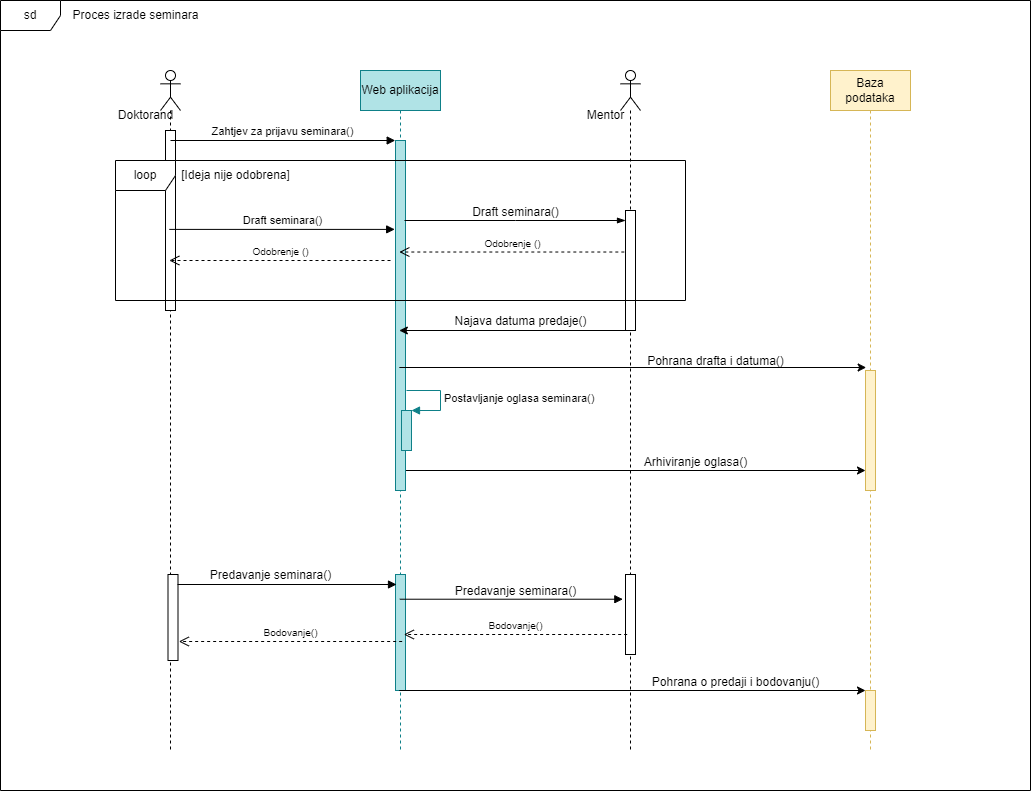

The diagram above was exported from draw.io. Its source (the exported page's mxGraphModel, read from the mxfile embedded in the PNG):
<mxGraphModel dx="2600" dy="2015" grid="1" gridSize="10" guides="1" tooltips="1" connect="1" arrows="1" fold="1" page="1" pageScale="1" pageWidth="850" pageHeight="1100" math="0" shadow="0">
  <root>
    <mxCell id="0" />
    <mxCell id="1" parent="0" />
    <mxCell id="znf0t0kGtmBkypwPNCEO-50" value="sd" style="shape=umlFrame;whiteSpace=wrap;html=1;gradientColor=none;fillColor=default;strokeColor=default;swimlaneFillColor=default;" parent="1" vertex="1">
      <mxGeometry x="-100" y="-50" width="1030" height="790" as="geometry" />
    </mxCell>
    <mxCell id="tDZ69JRDFd1WXm0-AqOL-7" value="&lt;br&gt;" style="shape=umlLifeline;participant=umlActor;perimeter=lifelinePerimeter;whiteSpace=wrap;html=1;container=1;collapsible=0;recursiveResize=0;verticalAlign=top;spacingTop=36;outlineConnect=0;size=40;" parent="1" vertex="1">
      <mxGeometry x="60" y="20" width="20" height="680" as="geometry" />
    </mxCell>
    <mxCell id="tDZ69JRDFd1WXm0-AqOL-13" value="" style="html=1;points=[];perimeter=orthogonalPerimeter;" parent="tDZ69JRDFd1WXm0-AqOL-7" vertex="1">
      <mxGeometry x="5" y="60" width="10" height="180" as="geometry" />
    </mxCell>
    <mxCell id="tDZ69JRDFd1WXm0-AqOL-9" value="Doktorand" style="text;html=1;align=center;verticalAlign=middle;resizable=0;points=[];autosize=1;strokeColor=none;fillColor=none;" parent="tDZ69JRDFd1WXm0-AqOL-7" vertex="1">
      <mxGeometry x="-55" y="30" width="80" height="30" as="geometry" />
    </mxCell>
    <mxCell id="znf0t0kGtmBkypwPNCEO-53" value="" style="html=1;points=[];perimeter=orthogonalPerimeter;strokeColor=default;fillColor=default;gradientColor=none;" parent="tDZ69JRDFd1WXm0-AqOL-7" vertex="1">
      <mxGeometry x="7.5" y="504" width="10" height="86" as="geometry" />
    </mxCell>
    <mxCell id="tDZ69JRDFd1WXm0-AqOL-10" value="Baza podataka" style="shape=umlLifeline;perimeter=lifelinePerimeter;whiteSpace=wrap;html=1;container=1;collapsible=0;recursiveResize=0;outlineConnect=0;fillColor=#fff2cc;strokeColor=#d6b656;" parent="1" vertex="1">
      <mxGeometry x="730" y="20" width="80" height="680" as="geometry" />
    </mxCell>
    <mxCell id="tDZ69JRDFd1WXm0-AqOL-46" value="" style="html=1;points=[];perimeter=orthogonalPerimeter;labelBackgroundColor=none;fontSize=12;fillColor=#fff2cc;strokeColor=#d6b656;" parent="tDZ69JRDFd1WXm0-AqOL-10" vertex="1">
      <mxGeometry x="35" y="300" width="10" height="120" as="geometry" />
    </mxCell>
    <mxCell id="znf0t0kGtmBkypwPNCEO-44" value="" style="html=1;points=[];perimeter=orthogonalPerimeter;labelBackgroundColor=none;fontSize=12;fillColor=#fff2cc;strokeColor=#d6b656;" parent="tDZ69JRDFd1WXm0-AqOL-10" vertex="1">
      <mxGeometry x="35" y="620" width="10" height="40" as="geometry" />
    </mxCell>
    <mxCell id="znf0t0kGtmBkypwPNCEO-60" value="" style="endArrow=classic;html=1;rounded=0;fontSize=15;fontColor=#000000;entryX=-0.133;entryY=0.056;entryDx=0;entryDy=0;entryPerimeter=0;" parent="tDZ69JRDFd1WXm0-AqOL-10" source="tDZ69JRDFd1WXm0-AqOL-51" edge="1">
      <mxGeometry width="50" height="50" relative="1" as="geometry">
        <mxPoint x="-139.3464705882352" y="399.9999999999998" as="sourcePoint" />
        <mxPoint x="35.000000000000114" y="400" as="targetPoint" />
      </mxGeometry>
    </mxCell>
    <mxCell id="tDZ69JRDFd1WXm0-AqOL-14" value="Draft seminara()" style="html=1;verticalAlign=bottom;endArrow=block;rounded=0;entryX=-0.082;entryY=0.254;entryDx=0;entryDy=0;entryPerimeter=0;" parent="1" source="tDZ69JRDFd1WXm0-AqOL-7" target="tDZ69JRDFd1WXm0-AqOL-52" edge="1">
      <mxGeometry width="80" relative="1" as="geometry">
        <mxPoint x="77.5" y="90" as="sourcePoint" />
        <mxPoint x="172.5" y="90" as="targetPoint" />
      </mxGeometry>
    </mxCell>
    <mxCell id="tDZ69JRDFd1WXm0-AqOL-51" value="Web aplikacija" style="shape=umlLifeline;perimeter=lifelinePerimeter;whiteSpace=wrap;html=1;container=1;collapsible=0;recursiveResize=0;outlineConnect=0;labelBackgroundColor=none;fontSize=12;fillColor=#b0e3e6;strokeColor=#0e8088;" parent="1" vertex="1">
      <mxGeometry x="260" y="20" width="80" height="680" as="geometry" />
    </mxCell>
    <mxCell id="tDZ69JRDFd1WXm0-AqOL-52" value="" style="html=1;points=[];perimeter=orthogonalPerimeter;labelBackgroundColor=none;fontSize=12;fillColor=#b0e3e6;strokeColor=#0e8088;" parent="tDZ69JRDFd1WXm0-AqOL-51" vertex="1">
      <mxGeometry x="35" y="70" width="10" height="350" as="geometry" />
    </mxCell>
    <mxCell id="znf0t0kGtmBkypwPNCEO-17" value="" style="html=1;points=[];perimeter=orthogonalPerimeter;fillColor=#b0e3e6;strokeColor=#0e8088;" parent="tDZ69JRDFd1WXm0-AqOL-51" vertex="1">
      <mxGeometry x="35" y="504" width="10" height="116" as="geometry" />
    </mxCell>
    <mxCell id="w17VrO6B-Kedh9gBAHPR-1" value="" style="html=1;points=[];perimeter=orthogonalPerimeter;fillColor=#b0e3e6;strokeColor=#0e8088;" vertex="1" parent="tDZ69JRDFd1WXm0-AqOL-51">
      <mxGeometry x="41" y="340" width="10" height="40" as="geometry" />
    </mxCell>
    <mxCell id="w17VrO6B-Kedh9gBAHPR-2" value="Postavljanje oglasa seminara()" style="edgeStyle=orthogonalEdgeStyle;html=1;align=left;spacingLeft=2;endArrow=block;rounded=0;entryX=1;entryY=0;fillColor=#b0e3e6;strokeColor=#0e8088;" edge="1" target="w17VrO6B-Kedh9gBAHPR-1" parent="tDZ69JRDFd1WXm0-AqOL-51">
      <mxGeometry relative="1" as="geometry">
        <mxPoint x="46" y="320" as="sourcePoint" />
        <Array as="points">
          <mxPoint x="80" y="320" />
        </Array>
      </mxGeometry>
    </mxCell>
    <mxCell id="tDZ69JRDFd1WXm0-AqOL-73" value="Odobrenje ()" style="html=1;verticalAlign=bottom;endArrow=open;dashed=1;endSize=8;rounded=0;fontSize=10;exitX=-0.118;exitY=0.346;exitDx=0;exitDy=0;exitPerimeter=0;" parent="1" source="znf0t0kGtmBkypwPNCEO-4" target="tDZ69JRDFd1WXm0-AqOL-51" edge="1">
      <mxGeometry relative="1" as="geometry">
        <mxPoint x="300" y="141" as="sourcePoint" />
        <mxPoint x="300" y="162" as="targetPoint" />
      </mxGeometry>
    </mxCell>
    <mxCell id="znf0t0kGtmBkypwPNCEO-1" value="" style="shape=umlLifeline;participant=umlActor;perimeter=lifelinePerimeter;whiteSpace=wrap;html=1;container=1;collapsible=0;recursiveResize=0;verticalAlign=top;spacingTop=36;outlineConnect=0;" parent="1" vertex="1">
      <mxGeometry x="520" y="20" width="20" height="680" as="geometry" />
    </mxCell>
    <mxCell id="znf0t0kGtmBkypwPNCEO-4" value="" style="html=1;points=[];perimeter=orthogonalPerimeter;" parent="znf0t0kGtmBkypwPNCEO-1" vertex="1">
      <mxGeometry x="5" y="140" width="10" height="120" as="geometry" />
    </mxCell>
    <mxCell id="znf0t0kGtmBkypwPNCEO-56" value="" style="html=1;points=[];perimeter=orthogonalPerimeter;" parent="znf0t0kGtmBkypwPNCEO-1" vertex="1">
      <mxGeometry x="5" y="504" width="10" height="80" as="geometry" />
    </mxCell>
    <mxCell id="znf0t0kGtmBkypwPNCEO-2" value="Mentor" style="text;html=1;align=center;verticalAlign=middle;resizable=0;points=[];autosize=1;strokeColor=none;fillColor=none;" parent="1" vertex="1">
      <mxGeometry x="475" y="50" width="60" height="30" as="geometry" />
    </mxCell>
    <mxCell id="znf0t0kGtmBkypwPNCEO-3" value="" style="edgeStyle=elbowEdgeStyle;fontSize=12;html=1;endArrow=blockThin;endFill=1;rounded=0;" parent="1" edge="1">
      <mxGeometry width="160" relative="1" as="geometry">
        <mxPoint x="304" y="170" as="sourcePoint" />
        <mxPoint x="525" y="170" as="targetPoint" />
      </mxGeometry>
    </mxCell>
    <mxCell id="znf0t0kGtmBkypwPNCEO-5" value="Draft seminara()" style="text;html=1;align=center;verticalAlign=middle;resizable=0;points=[];autosize=1;strokeColor=none;fillColor=none;" parent="1" vertex="1">
      <mxGeometry x="360" y="147" width="110" height="30" as="geometry" />
    </mxCell>
    <mxCell id="znf0t0kGtmBkypwPNCEO-6" value="loop" style="shape=umlFrame;whiteSpace=wrap;html=1;" parent="1" vertex="1">
      <mxGeometry x="15" y="110" width="570" height="140" as="geometry" />
    </mxCell>
    <mxCell id="znf0t0kGtmBkypwPNCEO-8" value="Odobrenje ()" style="html=1;verticalAlign=bottom;endArrow=open;dashed=1;endSize=8;rounded=0;fontSize=10;" parent="1" target="tDZ69JRDFd1WXm0-AqOL-7" edge="1">
      <mxGeometry relative="1" as="geometry">
        <mxPoint x="290" y="210" as="sourcePoint" />
        <mxPoint x="70" y="172" as="targetPoint" />
      </mxGeometry>
    </mxCell>
    <mxCell id="znf0t0kGtmBkypwPNCEO-10" value="[Ideja nije odobrena]" style="text;html=1;align=center;verticalAlign=middle;resizable=0;points=[];autosize=1;strokeColor=none;fillColor=none;" parent="1" vertex="1">
      <mxGeometry x="70" y="110" width="130" height="30" as="geometry" />
    </mxCell>
    <mxCell id="znf0t0kGtmBkypwPNCEO-12" value="Zahtjev za prijavu seminara()" style="html=1;verticalAlign=bottom;endArrow=block;rounded=0;exitX=0.98;exitY=0.186;exitDx=0;exitDy=0;exitPerimeter=0;" parent="1" edge="1">
      <mxGeometry width="80" relative="1" as="geometry">
        <mxPoint x="69.99999999999996" y="89.99999999999994" as="sourcePoint" />
        <mxPoint x="294.7" y="89.99999999999994" as="targetPoint" />
      </mxGeometry>
    </mxCell>
    <mxCell id="tDZ69JRDFd1WXm0-AqOL-47" value="" style="endArrow=classic;html=1;rounded=0;fontSize=15;fontColor=#000000;entryX=0.067;entryY=-0.025;entryDx=0;entryDy=0;entryPerimeter=0;" parent="1" source="tDZ69JRDFd1WXm0-AqOL-51" target="tDZ69JRDFd1WXm0-AqOL-46" edge="1">
      <mxGeometry width="50" height="50" relative="1" as="geometry">
        <mxPoint x="405.48" y="276.15999999999997" as="sourcePoint" />
        <mxPoint x="320" y="220" as="targetPoint" />
        <Array as="points" />
      </mxGeometry>
    </mxCell>
    <mxCell id="znf0t0kGtmBkypwPNCEO-16" value="Pohrana drafta i datuma()" style="text;html=1;align=center;verticalAlign=middle;resizable=0;points=[];autosize=1;strokeColor=none;fillColor=none;" parent="1" vertex="1">
      <mxGeometry x="535" y="296" width="160" height="30" as="geometry" />
    </mxCell>
    <mxCell id="znf0t0kGtmBkypwPNCEO-22" value="Predavanje seminara()" style="text;html=1;align=center;verticalAlign=middle;resizable=0;points=[];autosize=1;strokeColor=none;fillColor=none;" parent="1" vertex="1">
      <mxGeometry x="100" y="510" width="140" height="30" as="geometry" />
    </mxCell>
    <mxCell id="znf0t0kGtmBkypwPNCEO-26" value="" style="html=1;verticalAlign=bottom;endArrow=block;rounded=0;exitX=0.98;exitY=0.186;exitDx=0;exitDy=0;exitPerimeter=0;" parent="1" edge="1">
      <mxGeometry width="80" relative="1" as="geometry">
        <mxPoint x="77" y="534" as="sourcePoint" />
        <mxPoint x="296" y="534" as="targetPoint" />
      </mxGeometry>
    </mxCell>
    <mxCell id="znf0t0kGtmBkypwPNCEO-27" value="Bodovanje()" style="html=1;verticalAlign=bottom;endArrow=open;dashed=1;endSize=8;rounded=0;fontSize=10;exitX=-0.22;exitY=0.2;exitDx=0;exitDy=0;exitPerimeter=0;" parent="1" edge="1">
      <mxGeometry relative="1" as="geometry">
        <mxPoint x="526.65" y="584" as="sourcePoint" />
        <mxPoint x="303.34999999999997" y="584" as="targetPoint" />
      </mxGeometry>
    </mxCell>
    <mxCell id="znf0t0kGtmBkypwPNCEO-28" value="Bodovanje()" style="html=1;verticalAlign=bottom;endArrow=open;dashed=1;endSize=8;rounded=0;fontSize=10;exitX=-0.22;exitY=0.2;exitDx=0;exitDy=0;exitPerimeter=0;" parent="1" edge="1">
      <mxGeometry relative="1" as="geometry">
        <mxPoint x="301.65000000000003" y="591" as="sourcePoint" />
        <mxPoint x="78.35000000000005" y="591" as="targetPoint" />
      </mxGeometry>
    </mxCell>
    <mxCell id="znf0t0kGtmBkypwPNCEO-29" value="" style="html=1;verticalAlign=bottom;endArrow=block;rounded=0;entryX=-0.267;entryY=0.309;entryDx=0;entryDy=0;entryPerimeter=0;" parent="1" target="znf0t0kGtmBkypwPNCEO-56" edge="1">
      <mxGeometry width="80" relative="1" as="geometry">
        <mxPoint x="299.32352941176487" y="548.7200000000003" as="sourcePoint" />
        <mxPoint x="524.7" y="154" as="targetPoint" />
      </mxGeometry>
    </mxCell>
    <mxCell id="znf0t0kGtmBkypwPNCEO-30" value="Predavanje seminara()" style="text;html=1;align=center;verticalAlign=middle;resizable=0;points=[];autosize=1;strokeColor=none;fillColor=none;" parent="1" vertex="1">
      <mxGeometry x="345" y="526" width="140" height="30" as="geometry" />
    </mxCell>
    <mxCell id="znf0t0kGtmBkypwPNCEO-52" value="Proces izrade seminara" style="text;html=1;align=center;verticalAlign=middle;resizable=0;points=[];autosize=1;strokeColor=none;fillColor=none;" parent="1" vertex="1">
      <mxGeometry x="-40" y="-50" width="150" height="30" as="geometry" />
    </mxCell>
    <mxCell id="znf0t0kGtmBkypwPNCEO-58" value="Pohrana o predaji i bodovanju()" style="text;html=1;align=center;verticalAlign=middle;resizable=0;points=[];autosize=1;strokeColor=none;fillColor=none;" parent="1" vertex="1">
      <mxGeometry x="540" y="617" width="190" height="30" as="geometry" />
    </mxCell>
    <mxCell id="znf0t0kGtmBkypwPNCEO-62" value="Arhiviranje oglasa()" style="text;html=1;align=center;verticalAlign=middle;resizable=0;points=[];autosize=1;strokeColor=none;fillColor=none;" parent="1" vertex="1">
      <mxGeometry x="530" y="397" width="130" height="30" as="geometry" />
    </mxCell>
    <mxCell id="znf0t0kGtmBkypwPNCEO-78" value="" style="endArrow=classic;html=1;rounded=0;fontSize=15;fontColor=#000000;" parent="1" target="tDZ69JRDFd1WXm0-AqOL-51" edge="1">
      <mxGeometry width="50" height="50" relative="1" as="geometry">
        <mxPoint x="525" y="280" as="sourcePoint" />
        <mxPoint x="300" y="330" as="targetPoint" />
      </mxGeometry>
    </mxCell>
    <mxCell id="znf0t0kGtmBkypwPNCEO-79" value="Najava datuma predaje()" style="text;html=1;align=center;verticalAlign=middle;resizable=0;points=[];autosize=1;strokeColor=none;fillColor=none;" parent="1" vertex="1">
      <mxGeometry x="340" y="256" width="160" height="30" as="geometry" />
    </mxCell>
    <mxCell id="w17VrO6B-Kedh9gBAHPR-3" value="" style="endArrow=classic;html=1;rounded=0;fontSize=15;fontColor=#000000;" edge="1" parent="1" source="tDZ69JRDFd1WXm0-AqOL-51" target="znf0t0kGtmBkypwPNCEO-44">
      <mxGeometry width="50" height="50" relative="1" as="geometry">
        <mxPoint x="370" y="640" as="sourcePoint" />
        <mxPoint x="510" y="470" as="targetPoint" />
      </mxGeometry>
    </mxCell>
  </root>
</mxGraphModel>